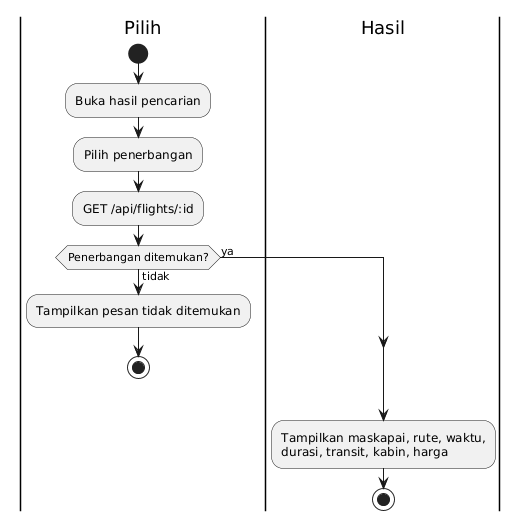

The diagram above was rendered by PlantUML. Its source (embedded in the PNG):
@startuml
|Pilih|
start
:Buka hasil pencarian;
:Pilih penerbangan;
:GET /api/flights/:id;
if (Penerbangan ditemukan?) then (tidak)
  :Tampilkan pesan tidak ditemukan;
  stop
else (ya)
endif
|Hasil|
:Tampilkan maskapai, rute, waktu,\ndurasi, transit, kabin, harga;
stop
@enduml